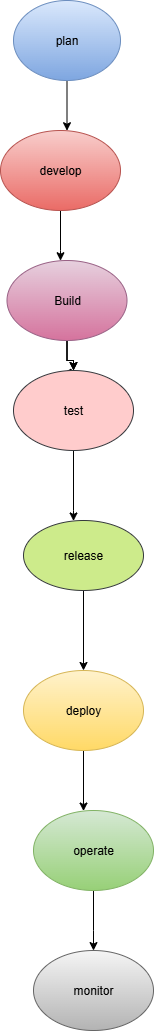

The diagram above was exported from draw.io. Its source (the exported page's mxGraphModel, read from the mxfile embedded in the PNG):
<mxGraphModel dx="1042" dy="562" grid="1" gridSize="10" guides="1" tooltips="1" connect="1" arrows="1" fold="1" page="1" pageScale="1" pageWidth="827" pageHeight="1169" math="0" shadow="0">
  <root>
    <mxCell id="0" />
    <mxCell id="1" parent="0" />
    <mxCell id="H1aZGzf74HgyihAnKUiq-9" style="edgeStyle=orthogonalEdgeStyle;rounded=0;orthogonalLoop=1;jettySize=auto;html=1;" parent="1" source="H1aZGzf74HgyihAnKUiq-3" target="H1aZGzf74HgyihAnKUiq-6" edge="1">
      <mxGeometry relative="1" as="geometry">
        <Array as="points">
          <mxPoint x="444" y="190" />
          <mxPoint x="444" y="190" />
        </Array>
      </mxGeometry>
    </mxCell>
    <mxCell id="H1aZGzf74HgyihAnKUiq-3" value="plan" style="ellipse;whiteSpace=wrap;html=1;fillColor=#dae8fc;gradientColor=#7ea6e0;strokeColor=#6c8ebf;" parent="1" vertex="1">
      <mxGeometry x="390" y="20" width="107" height="80" as="geometry" />
    </mxCell>
    <mxCell id="pXNeyfKG-4v67UsMTwf4-2" value="" style="edgeStyle=orthogonalEdgeStyle;rounded=0;orthogonalLoop=1;jettySize=auto;html=1;" edge="1" parent="1" source="H1aZGzf74HgyihAnKUiq-6" target="pXNeyfKG-4v67UsMTwf4-1">
      <mxGeometry relative="1" as="geometry">
        <Array as="points">
          <mxPoint x="437" y="270" />
          <mxPoint x="437" y="270" />
        </Array>
      </mxGeometry>
    </mxCell>
    <mxCell id="H1aZGzf74HgyihAnKUiq-6" value="develop" style="ellipse;whiteSpace=wrap;html=1;fillColor=#f8cecc;gradientColor=#ea6b66;strokeColor=#b85450;" parent="1" vertex="1">
      <mxGeometry x="377" y="150" width="120" height="80" as="geometry" />
    </mxCell>
    <mxCell id="pXNeyfKG-4v67UsMTwf4-4" value="" style="edgeStyle=orthogonalEdgeStyle;rounded=0;orthogonalLoop=1;jettySize=auto;html=1;" edge="1" parent="1" source="pXNeyfKG-4v67UsMTwf4-1" target="pXNeyfKG-4v67UsMTwf4-3">
      <mxGeometry relative="1" as="geometry" />
    </mxCell>
    <mxCell id="pXNeyfKG-4v67UsMTwf4-5" style="edgeStyle=orthogonalEdgeStyle;rounded=0;orthogonalLoop=1;jettySize=auto;html=1;entryX=0.413;entryY=0.028;entryDx=0;entryDy=0;entryPerimeter=0;" edge="1" parent="1" source="pXNeyfKG-4v67UsMTwf4-1" target="pXNeyfKG-4v67UsMTwf4-3">
      <mxGeometry relative="1" as="geometry">
        <Array as="points">
          <mxPoint x="444" y="380" />
          <mxPoint x="450" y="380" />
          <mxPoint x="450" y="392" />
        </Array>
      </mxGeometry>
    </mxCell>
    <mxCell id="pXNeyfKG-4v67UsMTwf4-6" style="edgeStyle=orthogonalEdgeStyle;rounded=0;orthogonalLoop=1;jettySize=auto;html=1;entryX=0.5;entryY=0;entryDx=0;entryDy=0;" edge="1" parent="1" source="pXNeyfKG-4v67UsMTwf4-1" target="pXNeyfKG-4v67UsMTwf4-3">
      <mxGeometry relative="1" as="geometry" />
    </mxCell>
    <mxCell id="pXNeyfKG-4v67UsMTwf4-1" value="&lt;span style=&quot;font-weight: normal;&quot;&gt;Build&lt;/span&gt;" style="ellipse;whiteSpace=wrap;html=1;fontStyle=1;fillColor=#e6d0de;gradientColor=#d5739d;strokeColor=#996185;" vertex="1" parent="1">
      <mxGeometry x="383.5" y="280" width="120" height="80" as="geometry" />
    </mxCell>
    <mxCell id="pXNeyfKG-4v67UsMTwf4-8" value="" style="edgeStyle=orthogonalEdgeStyle;rounded=0;orthogonalLoop=1;jettySize=auto;html=1;" edge="1" parent="1" source="pXNeyfKG-4v67UsMTwf4-3" target="pXNeyfKG-4v67UsMTwf4-7">
      <mxGeometry relative="1" as="geometry">
        <Array as="points">
          <mxPoint x="450" y="530" />
          <mxPoint x="450" y="530" />
        </Array>
      </mxGeometry>
    </mxCell>
    <mxCell id="pXNeyfKG-4v67UsMTwf4-3" value="test" style="ellipse;whiteSpace=wrap;html=1;fillColor=#ffcccc;strokeColor=#36393d;" vertex="1" parent="1">
      <mxGeometry x="390" y="390" width="120" height="80" as="geometry" />
    </mxCell>
    <mxCell id="pXNeyfKG-4v67UsMTwf4-11" value="" style="edgeStyle=orthogonalEdgeStyle;rounded=0;orthogonalLoop=1;jettySize=auto;html=1;" edge="1" parent="1" source="pXNeyfKG-4v67UsMTwf4-7" target="pXNeyfKG-4v67UsMTwf4-10">
      <mxGeometry relative="1" as="geometry" />
    </mxCell>
    <mxCell id="pXNeyfKG-4v67UsMTwf4-7" value="release" style="ellipse;whiteSpace=wrap;html=1;fillColor=#cdeb8b;strokeColor=#36393d;" vertex="1" parent="1">
      <mxGeometry x="400" y="540" width="120" height="70" as="geometry" />
    </mxCell>
    <mxCell id="pXNeyfKG-4v67UsMTwf4-13" value="" style="edgeStyle=orthogonalEdgeStyle;rounded=0;orthogonalLoop=1;jettySize=auto;html=1;" edge="1" parent="1" source="pXNeyfKG-4v67UsMTwf4-10" target="pXNeyfKG-4v67UsMTwf4-12">
      <mxGeometry relative="1" as="geometry">
        <Array as="points">
          <mxPoint x="460" y="830" />
          <mxPoint x="460" y="830" />
        </Array>
      </mxGeometry>
    </mxCell>
    <mxCell id="pXNeyfKG-4v67UsMTwf4-10" value="deploy" style="ellipse;whiteSpace=wrap;html=1;fillColor=#fff2cc;gradientColor=#ffd966;strokeColor=#d6b656;" vertex="1" parent="1">
      <mxGeometry x="400" y="690" width="120" height="80" as="geometry" />
    </mxCell>
    <mxCell id="pXNeyfKG-4v67UsMTwf4-15" value="" style="edgeStyle=orthogonalEdgeStyle;rounded=0;orthogonalLoop=1;jettySize=auto;html=1;" edge="1" parent="1" source="pXNeyfKG-4v67UsMTwf4-12">
      <mxGeometry relative="1" as="geometry">
        <mxPoint x="470" y="970.0889878744113" as="targetPoint" />
        <Array as="points">
          <mxPoint x="470" y="950" />
          <mxPoint x="470" y="950" />
        </Array>
      </mxGeometry>
    </mxCell>
    <mxCell id="pXNeyfKG-4v67UsMTwf4-12" value="operate" style="ellipse;whiteSpace=wrap;html=1;fillColor=#d5e8d4;strokeColor=#82b366;gradientColor=#97d077;" vertex="1" parent="1">
      <mxGeometry x="410" y="830" width="120" height="80" as="geometry" />
    </mxCell>
    <mxCell id="pXNeyfKG-4v67UsMTwf4-16" value="monitor" style="ellipse;whiteSpace=wrap;html=1;fillColor=#f5f5f5;gradientColor=#b3b3b3;strokeColor=#666666;" vertex="1" parent="1">
      <mxGeometry x="410" y="970" width="120" height="80" as="geometry" />
    </mxCell>
  </root>
</mxGraphModel>